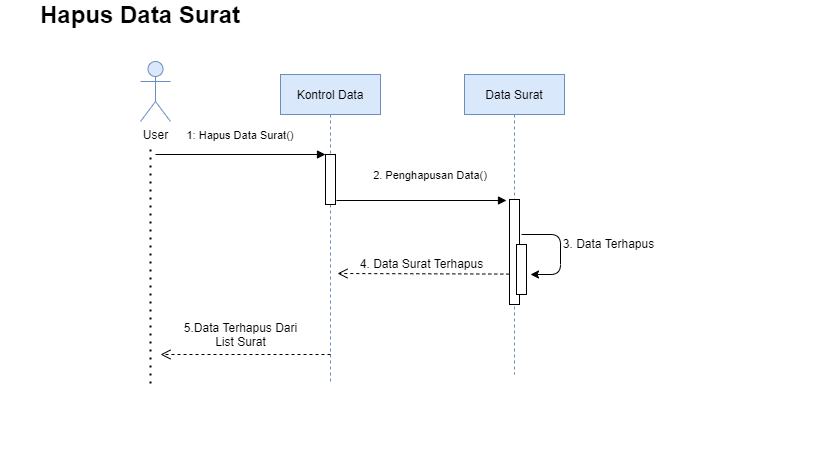

The diagram above was exported from draw.io. Its source (the exported page's mxGraphModel, read from the mxfile embedded in the PNG):
<mxGraphModel dx="1038" dy="528" grid="1" gridSize="10" guides="1" tooltips="1" connect="1" arrows="1" fold="1" page="1" pageScale="1" pageWidth="850" pageHeight="1100" math="0" shadow="0">
  <root>
    <mxCell id="0" />
    <mxCell id="1" parent="0" />
    <mxCell id="3nuBFxr9cyL0pnOWT2aG-5" value="Kontrol Data" style="shape=umlLifeline;perimeter=lifelinePerimeter;container=1;collapsible=0;recursiveResize=0;rounded=0;shadow=0;strokeWidth=1;fillColor=#dae8fc;strokeColor=#6c8ebf;" parent="1" vertex="1">
      <mxGeometry x="300" y="80" width="100" height="310" as="geometry" />
    </mxCell>
    <mxCell id="3nuBFxr9cyL0pnOWT2aG-6" value="" style="points=[];perimeter=orthogonalPerimeter;rounded=0;shadow=0;strokeWidth=1;" parent="3nuBFxr9cyL0pnOWT2aG-5" vertex="1">
      <mxGeometry x="45" y="80" width="10" height="50" as="geometry" />
    </mxCell>
    <mxCell id="3nuBFxr9cyL0pnOWT2aG-8" value="1: Hapus Data Surat()" style="verticalAlign=bottom;endArrow=block;entryX=0;entryY=0;shadow=0;strokeWidth=1;" parent="1" target="3nuBFxr9cyL0pnOWT2aG-6" edge="1">
      <mxGeometry y="10" relative="1" as="geometry">
        <mxPoint x="175" y="160" as="sourcePoint" />
        <mxPoint as="offset" />
      </mxGeometry>
    </mxCell>
    <mxCell id="3nuBFxr9cyL0pnOWT2aG-10" value="return" style="verticalAlign=bottom;endArrow=open;dashed=1;endSize=8;shadow=0;strokeWidth=1;exitX=-0.12;exitY=0.592;exitDx=0;exitDy=0;exitPerimeter=0;" parent="1" edge="1" source="IusaofMIKYg7aylMNuFY-12">
      <mxGeometry x="-1" y="379" relative="1" as="geometry">
        <mxPoint x="357" y="279" as="targetPoint" />
        <mxPoint x="685.56" y="281.79999999999995" as="sourcePoint" />
        <mxPoint x="347" y="-225" as="offset" />
        <Array as="points" />
      </mxGeometry>
    </mxCell>
    <mxCell id="IusaofMIKYg7aylMNuFY-1" value="User" style="shape=umlActor;verticalLabelPosition=bottom;verticalAlign=top;html=1;outlineConnect=0;fillColor=#dae8fc;strokeColor=#6c8ebf;" parent="1" vertex="1">
      <mxGeometry x="160" y="67" width="30" height="60" as="geometry" />
    </mxCell>
    <mxCell id="IusaofMIKYg7aylMNuFY-9" value="Data Surat" style="shape=umlLifeline;perimeter=lifelinePerimeter;container=1;collapsible=0;recursiveResize=0;rounded=0;shadow=0;strokeWidth=1;fillColor=#dae8fc;strokeColor=#6c8ebf;" parent="1" vertex="1">
      <mxGeometry x="484" y="80" width="100" height="300" as="geometry" />
    </mxCell>
    <mxCell id="IusaofMIKYg7aylMNuFY-10" value="" style="points=[];perimeter=orthogonalPerimeter;rounded=0;shadow=0;strokeWidth=1;" parent="IusaofMIKYg7aylMNuFY-9" vertex="1">
      <mxGeometry x="45" y="125" width="10" height="105" as="geometry" />
    </mxCell>
    <mxCell id="IusaofMIKYg7aylMNuFY-11" value="2. Penghapusan Data()" style="verticalAlign=bottom;endArrow=block;entryX=0;entryY=0;shadow=0;strokeWidth=1;" parent="1" edge="1">
      <mxGeometry x="0.1059" y="16" relative="1" as="geometry">
        <mxPoint x="356" y="206" as="sourcePoint" />
        <mxPoint x="526" y="206" as="targetPoint" />
        <mxPoint as="offset" />
      </mxGeometry>
    </mxCell>
    <mxCell id="IusaofMIKYg7aylMNuFY-12" value="" style="points=[];perimeter=orthogonalPerimeter;rounded=0;shadow=0;strokeWidth=1;" parent="1" vertex="1">
      <mxGeometry x="536" y="250" width="10" height="50" as="geometry" />
    </mxCell>
    <mxCell id="IusaofMIKYg7aylMNuFY-13" value="" style="endArrow=classic;html=1;" parent="1" edge="1">
      <mxGeometry width="50" height="50" relative="1" as="geometry">
        <mxPoint x="541" y="240" as="sourcePoint" />
        <mxPoint x="550" y="280" as="targetPoint" />
        <Array as="points">
          <mxPoint x="580" y="240" />
          <mxPoint x="580" y="280" />
        </Array>
      </mxGeometry>
    </mxCell>
    <mxCell id="IusaofMIKYg7aylMNuFY-14" value="3. Data Terhapus" style="text;html=1;align=center;verticalAlign=middle;resizable=0;points=[];autosize=1;strokeColor=none;" parent="1" vertex="1">
      <mxGeometry x="573" y="239" width="110" height="20" as="geometry" />
    </mxCell>
    <mxCell id="IusaofMIKYg7aylMNuFY-15" value="4. Data Surat Terhapus" style="text;html=1;align=center;verticalAlign=middle;resizable=0;points=[];autosize=1;strokeColor=none;" parent="1" vertex="1">
      <mxGeometry x="371" y="259" width="140" height="20" as="geometry" />
    </mxCell>
    <mxCell id="IusaofMIKYg7aylMNuFY-16" value="return" style="verticalAlign=bottom;endArrow=open;dashed=1;endSize=8;shadow=0;strokeWidth=1;" parent="1" edge="1">
      <mxGeometry x="-1" y="545" relative="1" as="geometry">
        <mxPoint x="180" y="360" as="targetPoint" />
        <mxPoint x="350" y="360" as="sourcePoint" />
        <mxPoint x="532" y="-425" as="offset" />
      </mxGeometry>
    </mxCell>
    <mxCell id="IusaofMIKYg7aylMNuFY-18" value="5.Data Terhapus Dari&lt;br&gt;List Surat" style="text;html=1;align=center;verticalAlign=middle;resizable=0;points=[];autosize=1;strokeColor=none;" parent="1" vertex="1">
      <mxGeometry x="195" y="325" width="130" height="30" as="geometry" />
    </mxCell>
    <mxCell id="IusaofMIKYg7aylMNuFY-21" value="" style="endArrow=none;dashed=1;html=1;dashPattern=1 3;strokeWidth=2;" parent="1" edge="1">
      <mxGeometry width="50" height="50" relative="1" as="geometry">
        <mxPoint x="170" y="389" as="sourcePoint" />
        <mxPoint x="170" y="149" as="targetPoint" />
      </mxGeometry>
    </mxCell>
    <mxCell id="IusaofMIKYg7aylMNuFY-22" value="&lt;b&gt;&lt;font style=&quot;font-size: 24px&quot;&gt;Hapus Data Surat&lt;/font&gt;&lt;/b&gt;" style="text;html=1;strokeColor=none;fillColor=none;align=center;verticalAlign=middle;whiteSpace=wrap;rounded=0;" parent="1" vertex="1">
      <mxGeometry x="20" y="10" width="280" height="20" as="geometry" />
    </mxCell>
  </root>
</mxGraphModel>